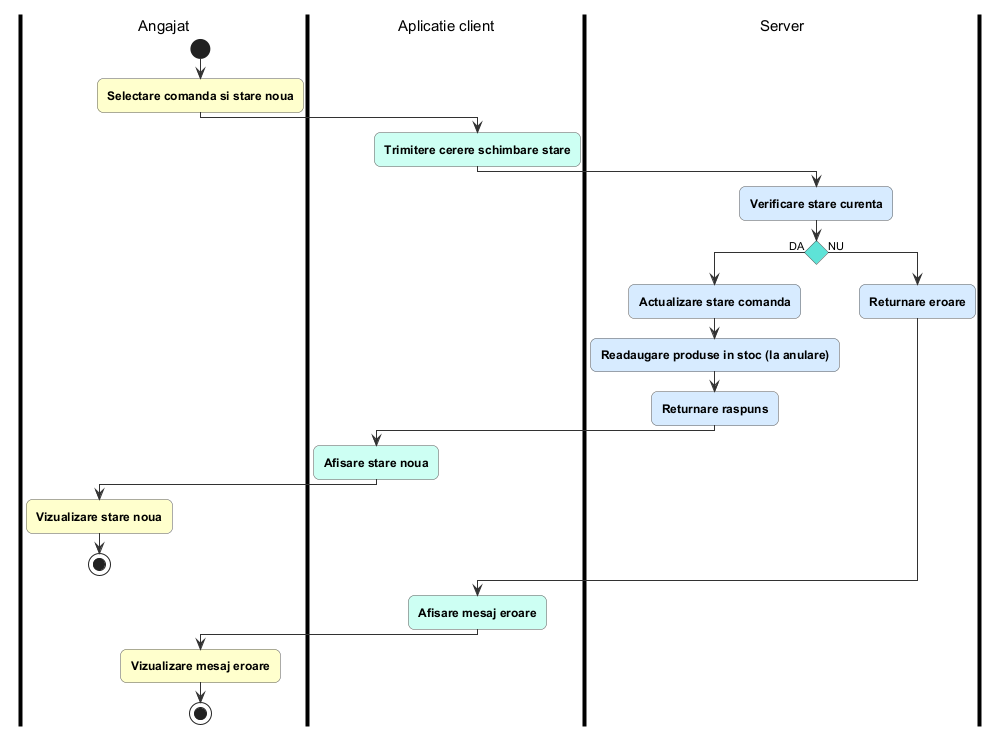

The diagram above was rendered by PlantUML. Its source (embedded in the PNG):
@startuml schimbare_stare_comanda
!include ../_stil_activitati.iuml

|Angajat|
start
$A("Selectare comanda si stare noua")
|Aplicatie client|
$C("Trimitere cerere schimbare stare")
|Server|
$S("Verificare stare curenta")
if () then (DA)
  $S("Actualizare stare comanda")
  $S("Readaugare produse in stoc (la anulare)")
  $S("Returnare raspuns")
  |Aplicatie client|
  $C("Afisare stare noua")
  |Angajat|
  $A("Vizualizare stare noua")
  stop
else (NU)
  |Server|
  $S("Returnare eroare")
endif
|Aplicatie client|
$C("Afisare mesaj eroare")
|Angajat|
$A("Vizualizare mesaj eroare")
stop
@enduml